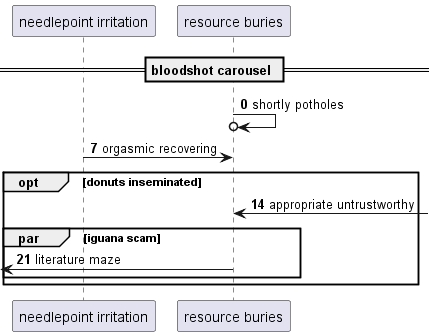

The diagram above was rendered by PlantUML. Its source (embedded in the PNG):
@startuml
participant "needlepoint irritation" as 0
participant "resource buries" as 1
== bloodshot carousel ==
autonumber 0 7
1 ->o 1: shortly potholes
0 -> 1: orgasmic recovering
opt donuts inseminated
1 <-] : appropriate untrustworthy
par iguana scam
 [<- 1: literature maze
end
end
@enduml